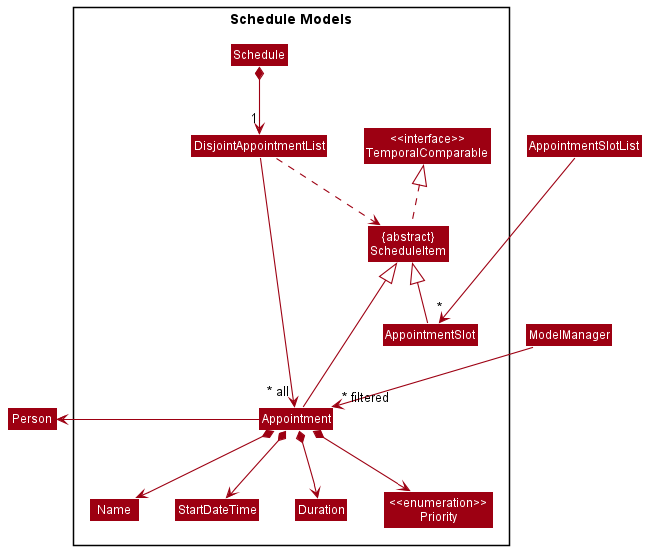

The diagram above was rendered by PlantUML. Its source (embedded in the PNG):
@startuml
!include style.puml
skinparam arrowThickness 1.1
skinparam arrowColor MODEL_COLOR
skinparam classBackgroundColor MODEL_COLOR

class ModelManager
class AppointmentSlotList
class Person
Package "Schedule Models" as Model <<Rectangle>>{
Class Schedule

Class " {abstract} \nScheduleItem" as ScheduleItem
Class " <<interface>> \nTemporalComparable" as TemporalComparable

Class DisjointAppointmentList
Class AppointmentSlot
Class Appointment
Class " Name "
Class StartDateTime
Class Duration
Class " <<enumeration>> \nPriority" as Priority
}

Schedule *--> "1" DisjointAppointmentList
DisjointAppointmentList --> "~* all" Appointment
DisjointAppointmentList ..> ScheduleItem
Appointment *--> " Name "
Appointment *--> StartDateTime
Appointment *--> Duration
Appointment *--> Priority
Appointment -left-> Person

Appointment -up--|> ScheduleItem
AppointmentSlot -up-|> ScheduleItem
ScheduleItem .up.|> TemporalComparable

ModelManager -->"~* filtered" Appointment
AppointmentSlotList --->"*" AppointmentSlot
@enduml